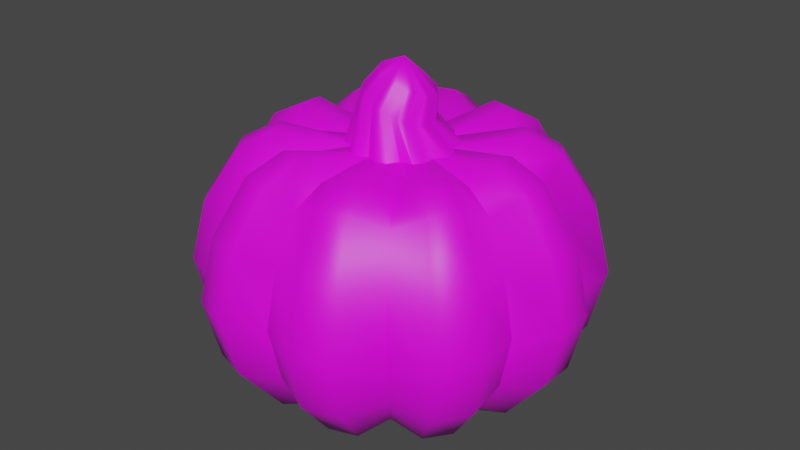 # Source: Pumpkin.blend  (saved by Blender 3.1.7; exported with 4.5.12 LTS)
import bpy
from mathutils import Matrix  # noqa: F401  (used for matrix-valued properties, if any)

bpy.ops.wm.read_factory_settings(use_empty=True)
scene = bpy.context.scene
scene.name = 'Scene'

# ---- collections
col_collection = bpy.data.collections.new('Collection'); scene.collection.children.link(col_collection)

# ---- images (referenced by path relative to the original .blend; pixels are not part of the script)
import os
ASSET_DIR = os.environ.get("B2B_ASSET_DIR", "")  # directory of the original .blend (textures are referenced by path, not embedded)
HERE = os.path.dirname(os.path.abspath(__file__))  # packed textures are extracted next to this script under _unpacked/

def load_image(name, relpath, width, height, colorspace="sRGB"):
    """Load a texture the original file referenced (path relative to the .blend, or extracted next to this script)."""
    p = next((c for c in (os.path.join(HERE, relpath), os.path.join(ASSET_DIR, relpath)) if relpath and os.path.exists(c)), "")
    if p:
        img = bpy.data.images.load(p, check_existing=True)
        img.name = name
    else:  # same state as the original file: an image datablock whose file is absent (Cycles renders it pink)
        img = bpy.data.images.new(name, width, height)
        img.source = "FILE"
        img.filepath = "//" + (relpath or name)
    img.colorspace_settings.name = colorspace
    return img
img_pumpkintex_png = load_image('PumpkinTex.png', 'PumpkinTex.png', 1024, 1024, 'sRGB')

# ---- materials (node trees are filled in below, after node groups)
mat_pumpkinmat = bpy.data.materials.new('PumpkinMat')
mat_pumpkinmat.use_transparent_shadow = False

# ---- material node trees
mat_pumpkinmat.use_nodes = True; mat_pumpkinmat.node_tree.nodes.clear()
_N = mat_pumpkinmat.node_tree.nodes; _L = mat_pumpkinmat.node_tree.links
n0 = _N.new('ShaderNodeBsdfPrincipled'); n0.name = 'Principled BSDF'; n0.location = (10, 300)
n0.distribution = 'GGX'
n0.subsurface_method = 'RANDOM_WALK_SKIN'
n0.inputs[3].default_value = 1.45
n0.inputs[27].default_value = (0.0, 0.0, 0.0, 1.0)
n0.inputs[28].default_value = 1.0
n1 = _N.new('ShaderNodeOutputMaterial'); n1.name = 'Material Output'; n1.location = (300, 300)
n2 = _N.new('ShaderNodeTexImage'); n2.name = 'Image Texture'; n2.location = (-280, 280)
n2.image = img_pumpkintex_png
_L.new(n0.outputs[0], n1.inputs[0])
_L.new(n2.outputs[0], n0.inputs[0])
n1.is_active_output = True

# ---- world
world_world = bpy.data.worlds.new('World'); scene.world = world_world
world_world.use_nodes = True; world_world.node_tree.nodes.clear()
_N = world_world.node_tree.nodes; _L = world_world.node_tree.links
n0 = _N.new('ShaderNodeOutputWorld'); n0.name = 'World Output'; n0.location = (300, 300)
n1 = _N.new('ShaderNodeBackground'); n1.name = 'Background'; n1.location = (10, 300)
n1.inputs[0].default_value = (0.05088, 0.05088, 0.05088, 1.0)
_L.new(n1.outputs[0], n0.inputs[0])
n0.is_active_output = True
world_world.color = (0.05088, 0.05088, 0.05088)
world_world.use_sun_shadow = False
world_world.sun_shadow_jitter_overblur = 0.0

# ---- meshes
me_sphere_003 = bpy.data.meshes.new('Sphere.003')
me_sphere_003.from_pydata([(0.01427, 0.5324, 0.6112), (-6.869e-09, 0.8272, 0.3038), (-6.869e-09, 0.8953, 0.02767), (-6.869e-09, 0.8272, -0.2485), (-6.869e-09, 0.3426, -0.5993), (0.1297, 0.5608, 0.6924), (0.1575, 0.7349, 0.5986), (0.1921, 0.9037, 0.3361), (0.2079, 0.9781, 0.02767), (0.1921, 0.9037, -0.2808), (0.147, 0.6917, -0.5423), (0.07956, 0.3743, -0.6772), (0.2445, 0.5235, 0.6924), (0.307, 0.6864, 0.5986), (0.3758, 0.844, 0.3361), (0.4067, 0.9135, 0.02767), (0.3758, 0.844, -0.2808), (0.2876, 0.646, -0.5423), (0.1557, 0.3496, -0.6772), (0.3304, 0.4297, 0.6111), (0.4199, 0.5728, 0.5288), (0.4862, 0.6692, 0.3038), (0.5263, 0.7243, 0.02767), (0.4862, 0.6692, -0.2485), (0.3721, 0.5122, -0.4826), (0.2014, 0.2772, -0.5993), (0.4387, 0.3825, 0.6923), (0.5599, 0.5026, 0.5985), (0.6866, 0.6182, 0.3361), (0.7431, 0.6691, 0.02767), (0.6866, 0.6182, -0.2808), (0.5255, 0.4731, -0.5423), (0.2844, 0.2561, -0.6772), (0.5096, 0.2848, 0.6922), (0.6523, 0.3755, 0.5984), (0.8001, 0.4619, 0.3361), (0.866, 0.5, 0.02767), (0.8001, 0.4619, -0.2808), (0.6124, 0.3536, -0.5423), (0.3314, 0.1913, -0.6772), (0.5258, 0.1607, 0.611), (0.6776, 0.2181, 0.5286), (0.7867, 0.2556, 0.3038), (0.8515, 0.2767, 0.02767), (0.7867, 0.2556, -0.2485), (0.6021, 0.1956, -0.4826), (0.3259, 0.1059, -0.5993), (0.5837, 0.05657, 0.6922), (0.7489, 0.07812, 0.5984), (0.9188, 0.09657, 0.3361), (0.9945, 0.1045, 0.02767), (0.9188, 0.09657, -0.2808), (0.7032, 0.07391, -0.5423), (0.3806, 0.04, -0.6772), (0.5837, -0.06411, 0.6922), (0.7489, -0.07906, 0.5983), (0.9188, -0.09657, 0.3361), (0.9945, -0.1045, 0.02767), (0.9188, -0.09657, -0.2808), (0.7032, -0.07391, -0.5423), (0.3806, -0.04, -0.6772), (0.5258, -0.1717, 0.611), (0.6776, -0.2204, 0.5286), (0.7867, -0.2556, 0.3038), (0.8515, -0.2767, 0.02767), (0.7867, -0.2556, -0.2485), (0.6021, -0.1956, -0.4826), (0.3259, -0.1059, -0.5993), (0.5096, -0.2924, 0.6922), (0.6523, -0.3764, 0.5984), (0.8001, -0.4619, 0.3361), (0.866, -0.5, 0.02767), (0.8001, -0.4619, -0.2808), (0.6124, -0.3536, -0.5423), (0.3314, -0.1913, -0.6772), (0.4386, -0.39, 0.6922), (0.5599, -0.5036, 0.5984), (0.6866, -0.6182, 0.3361), (0.7431, -0.6691, 0.02767), (0.6866, -0.6182, -0.2808), (0.5255, -0.4731, -0.5423), (0.2844, -0.2561, -0.6772), (0.3304, -0.4407, 0.611), (0.4199, -0.5751, 0.5287), (0.4862, -0.6692, 0.3038), (0.5263, -0.7243, 0.02767), (0.4862, -0.6692, -0.2485), (0.3721, -0.5122, -0.4826), (0.2014, -0.2772, -0.5993), (-6.869e-09, -8.676e-08, -0.6542), (0.2445, -0.5311, 0.6923), (0.307, -0.6873, 0.5984), (0.3758, -0.844, 0.3361), (0.4067, -0.9135, 0.02767), (0.3758, -0.844, -0.2808), (0.2876, -0.646, -0.5423), (0.1557, -0.3496, -0.6772), (0.1297, -0.5684, 0.6923), (0.1575, -0.7359, 0.5985), (0.1921, -0.9037, 0.3361), (0.2079, -0.9781, 0.02767), (0.1921, -0.9037, -0.2808), (0.147, -0.6917, -0.5423), (0.07956, -0.3743, -0.6772), (0.01425, -0.5435, 0.6111), (0.002954, -0.7106, 0.5288), (-8.394e-08, -0.8272, 0.3038), (9.43e-09, -0.8953, 0.02767), (-4.389e-08, -0.8272, -0.2485), (9.43e-09, -0.6331, -0.4826), (2.945e-08, -0.3426, -0.5993), (-0.1103, -0.5684, 0.6924), (-0.1551, -0.7359, 0.5986), (-0.1921, -0.9037, 0.3361), (-0.2079, -0.9781, 0.02767), (-0.1921, -0.9037, -0.2808), (-0.147, -0.6917, -0.5423), (-0.07956, -0.3743, -0.6772), (-0.2251, -0.5311, 0.6924), (-0.3046, -0.6874, 0.5987), (-0.3758, -0.844, 0.3361), (-0.4067, -0.9135, 0.02767), (-0.3758, -0.844, -0.2808), (-0.2876, -0.646, -0.5423), (-0.1557, -0.3496, -0.6772), (-0.3019, -0.4407, 0.6112), (-0.414, -0.5751, 0.5291), (-0.4862, -0.6692, 0.3038), (-0.5263, -0.7243, 0.02767), (-0.4862, -0.6692, -0.2485), (-0.3721, -0.5122, -0.4826), (-0.2014, -0.2772, -0.5993), (-0.4192, -0.39, 0.6925), (-0.5575, -0.5036, 0.5988), (-0.6866, -0.6182, 0.3361), (-0.7431, -0.6691, 0.02767), (-0.6866, -0.6182, -0.2808), (-0.5255, -0.4731, -0.5423), (-0.2844, -0.2561, -0.6772), (-0.4901, -0.2924, 0.6926), (-0.6499, -0.3764, 0.5988), (-0.8001, -0.4619, 0.3361), (-0.866, -0.5, 0.02767), (-0.8001, -0.4619, -0.2808), (-0.6124, -0.3536, -0.5423), (-0.3314, -0.1913, -0.6772), (-0.4973, -0.1718, 0.6113), (-0.6717, -0.2204, 0.5292), (-0.7867, -0.2556, 0.3038), (-0.8515, -0.2767, 0.02767), (-0.7867, -0.2556, -0.2485), (-0.6021, -0.1956, -0.4826), (-0.3259, -0.1059, -0.5993), (-0.5643, -0.06414, 0.6926), (-0.7465, -0.0791, 0.5989), (-0.9188, -0.09657, 0.3361), (-0.9945, -0.1045, 0.02767), (-0.9188, -0.09657, -0.2808), (-0.7032, -0.07391, -0.5423), (-0.3806, -0.04, -0.6772), (-0.5643, 0.05653, 0.6926), (-0.7465, 0.07808, 0.5989), (-0.9188, 0.09657, 0.3361), (-0.9945, 0.1045, 0.02767), (-0.9188, 0.09657, -0.2808), (-0.7032, 0.07391, -0.5423), (-0.3806, 0.04, -0.6772), (-0.4973, 0.1607, 0.6113), (-0.6717, 0.218, 0.5292), (-0.7867, 0.2556, 0.3038), (-0.8515, 0.2767, 0.02767), (-0.7867, 0.2556, -0.2485), (-0.6021, 0.1956, -0.4826), (-0.3259, 0.1059, -0.5993), (-0.4901, 0.2848, 0.6926), (-0.6499, 0.3754, 0.5989), (-0.8001, 0.4619, 0.3361), (-0.866, 0.5, 0.02767), (-0.8001, 0.4619, -0.2808), (-0.6124, 0.3536, -0.5423), (-0.3314, 0.1913, -0.6772), (-0.4192, 0.3824, 0.6926), (-0.5575, 0.5026, 0.5988), (-0.6866, 0.6182, 0.3361), (-0.7431, 0.6691, 0.02767), (-0.6866, 0.6182, -0.2808), (-0.5255, 0.4731, -0.5423), (-0.2844, 0.2561, -0.6772), (-0.3019, 0.4297, 0.6113), (-0.414, 0.5727, 0.5292), (-0.4862, 0.6692, 0.3038), (-0.5263, 0.7243, 0.02767), (-0.4862, 0.6692, -0.2485), (-0.3721, 0.5122, -0.4826), (-0.2014, 0.2772, -0.5993), (-0.225, 0.5235, 0.6925), (-0.3046, 0.6864, 0.5988), (-0.3758, 0.844, 0.3361), (-0.4067, 0.9135, 0.02767), (-0.3758, 0.844, -0.2808), (-0.2876, 0.646, -0.5423), (-0.1557, 0.3496, -0.6772), (-0.1103, 0.5608, 0.6925), (-0.1551, 0.7349, 0.5987), (-0.1921, 0.9037, 0.3361), (-0.2079, 0.9781, 0.02767), (-0.1921, 0.9037, -0.2808), (-0.147, 0.6917, -0.5423), (-0.07956, 0.3743, -0.6772), (0.002986, 0.7082, 0.529), (-1.723e-08, 0.6331, -0.4826), (0.08576, 0.2543, 0.6391), (0.02932, 0.2319, 0.6387), (0.1397, 0.2368, 0.6391), (0.1722, 0.1854, 0.6387), (0.2311, 0.1705, 0.6391), (0.2644, 0.1245, 0.6391), (0.2605, 0.06392, 0.6387), (0.2993, 0.01719, 0.6391), (0.2993, -0.03956, 0.6391), (0.2605, -0.0863, 0.6387), (0.2644, -0.1469, 0.6391), (0.2311, -0.1928, 0.6391), (0.1722, -0.2078, 0.6387), (0.1397, -0.2592, 0.6391), (0.08576, -0.2767, 0.6391), (0.1039, 0.1272, 0.9002), (0.02932, -0.2542, 0.6387), (-0.02712, -0.2767, 0.6391), (-0.08109, -0.2592, 0.6391), (-0.1135, -0.2078, 0.6387), (-0.1724, -0.1928, 0.6391), (-0.2058, -0.1469, 0.6391), (-0.2018, -0.0863, 0.6387), (-0.2406, -0.03956, 0.6391), (-0.2406, 0.01719, 0.6391), (-0.2018, 0.06392, 0.6387), (-0.2058, 0.1245, 0.6391), (-0.1724, 0.1705, 0.6391), (-0.1135, 0.1854, 0.6387), (-0.08109, 0.2368, 0.6391), (-0.02712, 0.2543, 0.6391), (0.08343, 0.1393, 0.7726), (0.04517, 0.1337, 0.7894), (0.1159, 0.1189, 0.7632), (0.131, 0.07979, 0.7644), (0.1669, 0.06038, 0.7537), (0.1833, 0.02479, 0.7541), (0.1744, -0.01443, 0.7653), (0.1943, -0.05138, 0.7649), (0.1884, -0.08861, 0.775), (0.1588, -0.113, 0.7919), (0.1552, -0.1533, 0.8021), (0.1292, -0.178, 0.8179), (0.0902, -0.1782, 0.8339), (0.06439, -0.2065, 0.8509), (0.02832, -0.2092, 0.8665), (-0.005272, -0.1853, 0.8753), (-0.04331, -0.1907, 0.8928), (-0.07575, -0.1703, 0.9022), (-0.09112, -0.1314, 0.9003), (-0.1268, -0.1118, 0.9117), (-0.1432, -0.07621, 0.9113), (-0.1345, -0.03716, 0.8993), (-0.1542, -4.872e-05, 0.9005), (-0.1483, 0.03719, 0.8904), (-0.1189, 0.0614, 0.8728), (-0.115, 0.1019, 0.8633), (-0.08912, 0.1266, 0.8475), (-0.05031, 0.1267, 0.8308), (-0.02428, 0.1551, 0.8145), (0.01179, 0.1578, 0.7989), (0.07439, 0.123, 0.9131), (0.1288, 0.1116, 0.893), (0.1405, 0.08145, 0.8939), (0.1682, 0.0665, 0.8856), (0.1808, 0.03909, 0.8859), (0.1739, 0.008898, 0.8946), (0.1893, -0.01956, 0.8943), (0.1847, -0.04823, 0.902), (0.1619, -0.067, 0.9151), (0.1591, -0.09807, 0.9229), (0.1391, -0.1171, 0.9351), (0.1091, -0.1173, 0.9474), (0.08919, -0.139, 0.9605), (0.06142, -0.1411, 0.9725), (0.05308, -0.03097, 1.056), (0.03555, -0.1227, 0.9793), (0.006253, -0.1268, 0.9927), (-0.01872, -0.1111, 1.0), (-0.03056, -0.08116, 0.9985), (-0.05805, -0.06609, 1.007), (-0.07068, -0.03868, 1.007), (-0.06399, -0.008607, 0.9978), (-0.07915, 0.01997, 0.9987), (-0.07461, 0.04864, 0.9909), (-0.05199, 0.06729, 0.9773), (-0.04899, 0.09848, 0.9701), (-0.02902, 0.1175, 0.9579), (0.0008667, 0.1175, 0.945), (0.02091, 0.1395, 0.9325), (0.04869, 0.1415, 0.9204)], [], [(3, 2, 8, 9), (1, 209, 6, 7), (54, 47, 218, 219), (89, 4, 11), (210, 3, 9, 10), (2, 1, 7, 8), (209, 0, 5, 6), (4, 210, 10, 11), (89, 11, 18), (10, 9, 16, 17), (8, 7, 14, 15), (6, 5, 12, 13), (11, 10, 17, 18), (9, 8, 15, 16), (7, 6, 13, 14), (125, 118, 229, 230), (13, 12, 19, 20), (18, 17, 24, 25), (16, 15, 22, 23), (14, 13, 20, 21), (118, 111, 228, 229), (89, 18, 25), (17, 16, 23, 24), (15, 14, 21, 22), (25, 24, 31, 32), (23, 22, 29, 30), (21, 20, 27, 28), (139, 132, 231, 232), (89, 25, 32), (24, 23, 30, 31), (22, 21, 28, 29), (20, 19, 26, 27), (19, 12, 213, 214), (89, 32, 39), (31, 30, 37, 38), (29, 28, 35, 36), (27, 26, 33, 34), (32, 31, 38, 39), (30, 29, 36, 37), (28, 27, 34, 35), (38, 37, 44, 45), (36, 35, 42, 43), (34, 33, 40, 41), (39, 38, 45, 46), (37, 36, 43, 44), (35, 34, 41, 42), (0, 202, 241, 212), (89, 39, 46), (46, 45, 52, 53), (44, 43, 50, 51), (42, 41, 48, 49), (153, 146, 233, 234), (89, 46, 53), (45, 44, 51, 52), (43, 42, 49, 50), (41, 40, 47, 48), (51, 50, 57, 58), (49, 48, 55, 56), (68, 61, 220, 221), (89, 53, 60), (52, 51, 58, 59), (50, 49, 56, 57), (48, 47, 54, 55), (53, 52, 59, 60), (89, 60, 67), (59, 58, 65, 66), (57, 56, 63, 64), (55, 54, 61, 62), (60, 59, 66, 67), (58, 57, 64, 65), (56, 55, 62, 63), (132, 125, 230, 231), (64, 63, 70, 71), (62, 61, 68, 69), (67, 66, 73, 74), (65, 64, 71, 72), (63, 62, 69, 70), (167, 160, 235, 236), (89, 67, 74), (66, 65, 72, 73), (74, 73, 80, 81), (72, 71, 78, 79), (70, 69, 76, 77), (82, 75, 222, 223), (89, 74, 81), (73, 72, 79, 80), (71, 70, 77, 78), (69, 68, 75, 76), (77, 76, 83, 84), (33, 26, 215, 216), (89, 81, 88), (80, 79, 86, 87), (78, 77, 84, 85), (76, 75, 82, 83), (81, 80, 87, 88), (79, 78, 85, 86), (89, 88, 96), (87, 86, 94, 95), (85, 84, 92, 93), (83, 82, 90, 91), (88, 87, 95, 96), (86, 85, 93, 94), (84, 83, 91, 92), (181, 174, 237, 238), (91, 90, 97, 98), (96, 95, 102, 103), (94, 93, 100, 101), (92, 91, 98, 99), (146, 139, 232, 233), (89, 96, 103), (95, 94, 101, 102), (93, 92, 99, 100), (103, 102, 109, 110), (101, 100, 107, 108), (99, 98, 105, 106), (97, 90, 224, 225), (89, 103, 110), (102, 101, 108, 109), (100, 99, 106, 107), (98, 97, 104, 105), (202, 195, 240, 241), (89, 110, 117), (109, 108, 115, 116), (107, 106, 113, 114), (105, 104, 111, 112), (110, 109, 116, 117), (108, 107, 114, 115), (106, 105, 112, 113), (116, 115, 122, 123), (114, 113, 120, 121), (112, 111, 118, 119), (117, 116, 123, 124), (115, 114, 121, 122), (113, 112, 119, 120), (195, 188, 239, 240), (89, 117, 124), (124, 123, 130, 131), (122, 121, 128, 129), (120, 119, 126, 127), (111, 104, 227, 228), (89, 124, 131), (123, 122, 129, 130), (121, 120, 127, 128), (119, 118, 125, 126), (129, 128, 135, 136), (127, 126, 133, 134), (160, 153, 234, 235), (89, 131, 138), (130, 129, 136, 137), (128, 127, 134, 135), (126, 125, 132, 133), (131, 130, 137, 138), (89, 138, 145), (137, 136, 143, 144), (135, 134, 141, 142), (133, 132, 139, 140), (138, 137, 144, 145), (136, 135, 142, 143), (134, 133, 140, 141), (174, 167, 236, 237), (142, 141, 148, 149), (140, 139, 146, 147), (145, 144, 151, 152), (143, 142, 149, 150), (141, 140, 147, 148), (12, 5, 211, 213), (89, 145, 152), (144, 143, 150, 151), (152, 151, 158, 159), (150, 149, 156, 157), (148, 147, 154, 155), (5, 0, 212, 211), (89, 152, 159), (151, 150, 157, 158), (149, 148, 155, 156), (147, 146, 153, 154), (155, 154, 161, 162), (188, 181, 238, 239), (89, 159, 166), (158, 157, 164, 165), (156, 155, 162, 163), (154, 153, 160, 161), (159, 158, 165, 166), (157, 156, 163, 164), (89, 166, 173), (165, 164, 171, 172), (163, 162, 169, 170), (161, 160, 167, 168), (166, 165, 172, 173), (164, 163, 170, 171), (162, 161, 168, 169), (26, 19, 214, 215), (168, 167, 174, 175), (173, 172, 179, 180), (171, 170, 177, 178), (169, 168, 175, 176), (47, 40, 217, 218), (89, 173, 180), (172, 171, 178, 179), (170, 169, 176, 177), (180, 179, 186, 187), (178, 177, 184, 185), (176, 175, 182, 183), (40, 33, 216, 217), (89, 180, 187), (179, 178, 185, 186), (177, 176, 183, 184), (175, 174, 181, 182), (61, 54, 219, 220), (89, 187, 194), (186, 185, 192, 193), (184, 183, 190, 191), (182, 181, 188, 189), (187, 186, 193, 194), (185, 184, 191, 192), (183, 182, 189, 190), (193, 192, 199, 200), (191, 190, 197, 198), (189, 188, 195, 196), (194, 193, 200, 201), (192, 191, 198, 199), (190, 189, 196, 197), (104, 97, 225, 227), (89, 194, 201), (201, 200, 207, 208), (199, 198, 205, 206), (197, 196, 203, 204), (90, 82, 223, 224), (89, 201, 208), (200, 199, 206, 207), (198, 197, 204, 205), (196, 195, 202, 203), (206, 205, 2, 3), (204, 203, 209, 1), (75, 68, 221, 222), (89, 208, 4), (207, 206, 3, 210), (205, 204, 1, 2), (203, 202, 0, 209), (208, 207, 210, 4), (232, 231, 261, 262), (218, 217, 248, 249), (231, 230, 260, 261), (212, 241, 271, 243), (217, 216, 247, 248), (230, 229, 259, 260), (216, 215, 246, 247), (229, 228, 258, 259), (215, 214, 245, 246), (228, 227, 257, 258), (241, 240, 270, 271), (214, 213, 244, 245), (227, 225, 256, 257), (240, 239, 269, 270), (213, 211, 242, 244), (239, 238, 268, 269), (211, 212, 243, 242), (225, 224, 255, 256), (238, 237, 267, 268), (224, 223, 254, 255), (237, 236, 266, 267), (223, 222, 253, 254), (236, 235, 265, 266), (222, 221, 252, 253), (235, 234, 264, 265), (221, 220, 251, 252), (234, 233, 263, 264), (220, 219, 250, 251), (233, 232, 262, 263), (219, 218, 249, 250), (269, 268, 298, 299), (242, 243, 272, 226), (256, 255, 284, 285), (268, 267, 297, 298), (255, 254, 283, 284), (267, 266, 296, 297), (254, 253, 282, 283), (266, 265, 295, 296), (253, 252, 281, 282), (265, 264, 294, 295), (252, 251, 280, 281), (264, 263, 293, 294), (251, 250, 279, 280), (263, 262, 292, 293), (250, 249, 278, 279), (262, 261, 291, 292), (249, 248, 277, 278), (261, 260, 290, 291), (243, 271, 301, 272), (248, 247, 276, 277), (260, 259, 289, 290), (247, 246, 275, 276), (259, 258, 288, 289), (246, 245, 274, 275), (258, 257, 287, 288), (271, 270, 300, 301), (245, 244, 273, 274), (257, 256, 285, 287), (270, 269, 299, 300), (244, 242, 226, 273), (272, 286, 226), (226, 286, 273), (273, 286, 274), (274, 286, 275), (275, 286, 276), (276, 286, 277), (277, 286, 278), (278, 286, 279), (279, 286, 280), (280, 286, 281), (281, 286, 282), (282, 286, 283), (283, 286, 284), (284, 286, 285), (285, 286, 287), (287, 286, 288), (288, 286, 289), (289, 286, 290), (290, 286, 291), (291, 286, 292), (292, 286, 293), (293, 286, 294), (294, 286, 295), (295, 286, 296), (296, 286, 297), (297, 286, 298), (298, 286, 299), (299, 286, 300), (300, 286, 301), (301, 286, 272)])
me_sphere_003.polygons.foreach_set('use_smooth', [True] * 330)
_uv = me_sphere_003.uv_layers.new(name='UVMap')
_uv.uv.foreach_set('vector', [4.012, 0.1546, 4.012, 0.2237, 3.68, 0.2237, 3.68, 0.1466, 4.012, 0.2927, 4.013, 0.349, 3.681, 0.3658, 3.68, 0.3008, 1.356, 0.3783, 1.689, 0.3783, 1.693, 0.3532, 1.358, 0.3532, 6.072, 0.05322, 4.017, 0.06695, 3.685, 0.04747, 4.013, 0.09611, 4.012, 0.1546, 3.68, 0.1466, 3.681, 0.0812, 4.012, 0.2237, 4.012, 0.2927, 3.68, 0.3008, 3.68, 0.2237, 4.013, 0.349, 4.016, 0.3592, 3.684, 0.3783, 3.681, 0.3658, 4.017, 0.06695, 4.013, 0.09611, 3.681, 0.0812, 3.685, 0.04747, 6.072, 0.05322, 3.685, 0.04747, 3.353, 0.04747, 3.681, 0.0812, 3.68, 0.1466, 3.349, 0.1466, 3.35, 0.0812, 3.68, 0.2237, 3.68, 0.3008, 3.349, 0.3008, 3.348, 0.2237, 3.681, 0.3658, 3.684, 0.3783, 3.352, 0.3783, 3.35, 0.3658, 3.685, 0.04747, 3.681, 0.0812, 3.35, 0.0812, 3.353, 0.04747, 3.68, 0.1466, 3.68, 0.2237, 3.348, 0.2237, 3.349, 0.1466, 3.68, 0.3008, 3.681, 0.3658, 3.35, 0.3658, 3.349, 0.3008, -1.969, 0.3592, -1.637, 0.3783, -1.646, 0.3532, -1.978, 0.3532, 3.35, 0.3658, 3.352, 0.3783, 3.021, 0.3592, 3.018, 0.349, 3.353, 0.04747, 3.35, 0.0812, 3.018, 0.09611, 3.022, 0.06695, 3.349, 0.1466, 3.348, 0.2237, 3.017, 0.2237, 3.017, 0.1546, 3.349, 0.3008, 3.35, 0.3658, 3.018, 0.349, 3.017, 0.2927, -1.637, 0.3783, -1.305, 0.3783, -1.314, 0.3532, -1.646, 0.3532, 6.072, 0.05322, 3.353, 0.04747, 3.022, 0.06695, 3.35, 0.0812, 3.349, 0.1466, 3.017, 0.1546, 3.018, 0.09611, 3.348, 0.2237, 3.349, 0.3008, 3.017, 0.2927, 3.017, 0.2237, 3.022, 0.06695, 3.018, 0.09611, 2.686, 0.0812, 2.689, 0.04747, 3.017, 0.1546, 3.017, 0.2237, 2.685, 0.2237, 2.685, 0.1466, 3.017, 0.2927, 3.018, 0.349, 2.686, 0.3658, 2.685, 0.3008, -2.63, 0.3783, -2.299, 0.3783, -2.307, 0.3532, -2.636, 0.3532, 6.072, 0.05322, 3.022, 0.06695, 2.689, 0.04747, 3.018, 0.09611, 3.017, 0.1546, 2.685, 0.1466, 2.686, 0.0812, 3.017, 0.2237, 3.017, 0.2927, 2.685, 0.3008, 2.685, 0.2237, 3.018, 0.349, 3.021, 0.3592, 2.688, 0.3783, 2.686, 0.3658, 3.021, 0.3592, 3.352, 0.3783, 3.361, 0.3532, 3.03, 0.3532, 6.072, 0.05322, 2.689, 0.04747, 2.356, 0.04747, 2.686, 0.0812, 2.685, 0.1466, 2.353, 0.1466, 2.353, 0.0812, 2.685, 0.2237, 2.685, 0.3008, 2.353, 0.3008, 2.353, 0.2237, 2.686, 0.3658, 2.688, 0.3783, 2.355, 0.3783, 2.353, 0.3658, 2.689, 0.04747, 2.686, 0.0812, 2.353, 0.0812, 2.356, 0.04747, 2.685, 0.1466, 2.685, 0.2237, 2.353, 0.2237, 2.353, 0.1466, 2.685, 0.3008, 2.686, 0.3658, 2.353, 0.3658, 2.353, 0.3008, 2.353, 0.0812, 2.353, 0.1466, 2.021, 0.1546, 2.021, 0.09611, 2.353, 0.2237, 2.353, 0.3008, 2.021, 0.2927, 2.021, 0.2237, 2.353, 0.3658, 2.355, 0.3783, 2.023, 0.3592, 2.021, 0.349, 2.356, 0.04747, 2.353, 0.0812, 2.021, 0.09611, 2.023, 0.06695, 2.353, 0.1466, 2.353, 0.2237, 2.021, 0.2237, 2.021, 0.1546, 2.353, 0.3008, 2.353, 0.3658, 2.021, 0.349, 2.021, 0.2927, -5.935, 0.3592, -5.605, 0.3783, -5.597, 0.3532, -5.926, 0.3532, 6.072, 0.05322, 2.356, 0.04747, 2.023, 0.06695, 2.023, 0.06695, 2.021, 0.09611, 1.689, 0.0812, 1.69, 0.04747, 2.021, 0.1546, 2.021, 0.2237, 1.688, 0.2237, 1.688, 0.1466, 2.021, 0.2927, 2.021, 0.349, 1.689, 0.3658, 1.688, 0.3008, -3.291, 0.3783, -2.961, 0.3592, -2.967, 0.3532, -3.294, 0.3532, 6.072, 0.05322, 2.023, 0.06695, 1.69, 0.04747, 2.021, 0.09611, 2.021, 0.1546, 1.688, 0.1466, 1.689, 0.0812, 2.021, 0.2237, 2.021, 0.2927, 1.688, 0.3008, 1.688, 0.2237, 2.021, 0.349, 2.023, 0.3592, 1.689, 0.3783, 1.689, 0.3658, 1.688, 0.1466, 1.688, 0.2237, 1.356, 0.2237, 1.356, 0.1466, 1.688, 0.3008, 1.689, 0.3658, 1.356, 0.3658, 1.356, 0.3008, 0.6902, 0.3783, 1.023, 0.3592, 1.023, 0.3532, 0.6878, 0.3532, 6.072, 0.05322, 1.69, 0.04747, 1.357, 0.04747, 1.689, 0.0812, 1.688, 0.1466, 1.356, 0.1466, 1.356, 0.0812, 1.688, 0.2237, 1.688, 0.3008, 1.356, 0.3008, 1.356, 0.2237, 1.689, 0.3658, 1.689, 0.3783, 1.356, 0.3783, 1.356, 0.3658, 1.69, 0.04747, 1.689, 0.0812, 1.356, 0.0812, 1.357, 0.04747, 6.072, 0.05322, 1.357, 0.04747, 1.023, 0.06695, 1.356, 0.0812, 1.356, 0.1466, 1.023, 0.1546, 1.023, 0.09611, 1.356, 0.2237, 1.356, 0.3008, 1.023, 0.2927, 1.023, 0.2237, 1.356, 0.3658, 1.356, 0.3783, 1.023, 0.3592, 1.023, 0.349, 1.357, 0.04747, 1.356, 0.0812, 1.023, 0.09611, 1.023, 0.06695, 1.356, 0.1466, 1.356, 0.2237, 1.023, 0.2237, 1.023, 0.1546, 1.356, 0.3008, 1.356, 0.3658, 1.023, 0.349, 1.023, 0.2927, -2.299, 0.3783, -1.969, 0.3592, -1.978, 0.3532, -2.307, 0.3532, 1.023, 0.2237, 1.023, 0.2927, 0.691, 0.3008, 0.6911, 0.2237, 1.023, 0.349, 1.023, 0.3592, 0.6902, 0.3783, 0.6908, 0.3658, 1.023, 0.06695, 1.023, 0.09611, 0.6908, 0.0812, 0.6899, 0.04747, 1.023, 0.1546, 1.023, 0.2237, 0.6911, 0.2237, 0.691, 0.1466, 1.023, 0.2927, 1.023, 0.349, 0.6908, 0.3658, 0.691, 0.3008, -3.952, 0.3592, -3.622, 0.3783, -3.623, 0.3532, -3.951, 0.3532, -3.88, 0.05322, 1.023, 0.06695, 0.6899, 0.04747, 1.023, 0.09611, 1.023, 0.1546, 0.691, 0.1466, 0.6908, 0.0812, 0.6899, 0.04747, 0.6908, 0.0812, 0.3583, 0.0812, 0.3567, 0.04747, 0.691, 0.1466, 0.6911, 0.2237, 0.3588, 0.2237, 0.3587, 0.1466, 0.691, 0.3008, 0.6908, 0.3658, 0.3583, 0.3658, 0.3587, 0.3008, 0.02382, 0.3592, 0.3572, 0.3783, 0.353, 0.3532, 0.01734, 0.3532, -3.88, 0.05322, 0.6899, 0.04747, 0.3567, 0.04747, 0.6908, 0.0812, 0.691, 0.1466, 0.3587, 0.1466, 0.3583, 0.0812, 0.6911, 0.2237, 0.691, 0.3008, 0.3587, 0.3008, 0.3588, 0.2237, 0.6908, 0.3658, 0.6902, 0.3783, 0.3572, 0.3783, 0.3583, 0.3658, 0.3587, 0.3008, 0.3583, 0.3658, 0.02551, 0.349, 0.02619, 0.2927, 2.355, 0.3783, 2.688, 0.3783, 2.695, 0.3532, 2.362, 0.3532, -3.88, 0.05322, 0.3567, 0.04747, 0.02304, 0.06695, 0.3583, 0.0812, 0.3587, 0.1466, 0.02619, 0.1546, 0.0255, 0.09611, 0.3588, 0.2237, 0.3587, 0.3008, 0.02619, 0.2927, 0.02636, 0.2237, 0.3583, 0.3658, 0.3572, 0.3783, 0.02382, 0.3592, 0.02551, 0.349, 0.3567, 0.04747, 0.3583, 0.0812, 0.0255, 0.09611, 0.02304, 0.06695, 0.3587, 0.1466, 0.3588, 0.2237, 0.02636, 0.2237, 0.02619, 0.1546, -3.88, 0.05322, 0.02304, 0.06695, -0.3093, 0.04747, 0.0255, 0.09611, 0.02619, 0.1546, -0.3058, 0.1466, -0.3065, 0.0812, 0.02636, 0.2237, 0.02619, 0.2927, -0.3058, 0.3008, -0.3056, 0.2237, 0.02551, 0.349, 0.02382, 0.3592, -0.3084, 0.3783, -0.3065, 0.3658, 0.02304, 0.06695, 0.0255, 0.09611, -0.3065, 0.0812, -0.3093, 0.04747, 0.02619, 0.1546, 0.02636, 0.2237, -0.3056, 0.2237, -0.3058, 0.1466, 0.02619, 0.2927, 0.02551, 0.349, -0.3065, 0.3658, -0.3058, 0.3008, -4.613, 0.3783, -4.282, 0.3783, -4.28, 0.3532, -4.609, 0.3532, -0.3065, 0.3658, -0.3084, 0.3783, -0.6409, 0.3783, -0.6387, 0.3658, -0.3093, 0.04747, -0.3065, 0.0812, -0.6387, 0.0812, -0.6419, 0.04747, -0.3058, 0.1466, -0.3056, 0.2237, -0.6376, 0.2237, -0.6379, 0.1466, -0.3058, 0.3008, -0.3065, 0.3658, -0.6387, 0.3658, -0.6379, 0.3008, -2.961, 0.3592, -2.63, 0.3783, -2.636, 0.3532, -2.967, 0.3532, -3.88, 0.05322, -0.3093, 0.04747, -0.6419, 0.04747, -0.3065, 0.0812, -0.3058, 0.1466, -0.6379, 0.1466, -0.6387, 0.0812, -0.3056, 0.2237, -0.3058, 0.3008, -0.6379, 0.3008, -0.6376, 0.2237, -0.6419, 0.04747, -0.6387, 0.0812, -0.9712, 0.09611, -0.975, 0.06695, -0.6379, 0.1466, -0.6376, 0.2237, -0.9699, 0.2237, -0.9702, 0.1546, -0.6379, 0.3008, -0.6387, 0.3658, -0.9712, 0.349, -0.9702, 0.2927, -0.6409, 0.3783, -0.3084, 0.3783, -0.3156, 0.3532, -0.6491, 0.3532, -3.88, 0.05322, -0.6419, 0.04747, -0.975, 0.06695, -0.6387, 0.0812, -0.6379, 0.1466, -0.9702, 0.1546, -0.9712, 0.09611, -0.6376, 0.2237, -0.6379, 0.3008, -0.9702, 0.2927, -0.9699, 0.2237, -0.6387, 0.3658, -0.6409, 0.3783, -0.9738, 0.3592, -0.9712, 0.349, -5.605, 0.3783, -5.274, 0.3783, -5.267, 0.3532, -5.597, 0.3532, -3.88, 0.05322, -0.975, 0.06695, -1.306, 0.04747, -0.9712, 0.09611, -0.9702, 0.1546, -1.302, 0.1466, -1.303, 0.0812, -0.9699, 0.2237, -0.9702, 0.2927, -1.302, 0.3008, -1.301, 0.2237, -0.9712, 0.349, -0.9738, 0.3592, -1.305, 0.3783, -1.303, 0.3658, -0.975, 0.06695, -0.9712, 0.09611, -1.303, 0.0812, -1.306, 0.04747, -0.9702, 0.1546, -0.9699, 0.2237, -1.301, 0.2237, -1.302, 0.1466, -0.9702, 0.2927, -0.9712, 0.349, -1.303, 0.3658, -1.302, 0.3008, -1.303, 0.0812, -1.302, 0.1466, -1.633, 0.1466, -1.634, 0.0812, -1.301, 0.2237, -1.302, 0.3008, -1.633, 0.3008, -1.633, 0.2237, -1.303, 0.3658, -1.305, 0.3783, -1.637, 0.3783, -1.634, 0.3658, -1.306, 0.04747, -1.303, 0.0812, -1.634, 0.0812, -1.638, 0.04747, -1.302, 0.1466, -1.301, 0.2237, -1.633, 0.2237, -1.633, 0.1466, -1.302, 0.3008, -1.303, 0.3658, -1.634, 0.3658, -1.633, 0.3008, -5.274, 0.3783, -4.943, 0.3592, -4.936, 0.3532, -5.267, 0.3532, -3.88, 0.05322, -1.306, 0.04747, -1.638, 0.04747, -1.638, 0.04747, -1.634, 0.0812, -1.966, 0.09611, -1.97, 0.06695, -1.633, 0.1466, -1.633, 0.2237, -1.965, 0.2237, -1.965, 0.1546, -1.633, 0.3008, -1.634, 0.3658, -1.966, 0.349, -1.965, 0.2927, -1.305, 0.3783, -0.9738, 0.3592, -0.9837, 0.3532, -1.314, 0.3532, -3.88, 0.05322, -1.638, 0.04747, -1.97, 0.06695, -1.634, 0.0812, -1.633, 0.1466, -1.965, 0.1546, -1.966, 0.09611, -1.633, 0.2237, -1.633, 0.3008, -1.965, 0.2927, -1.965, 0.2237, -1.634, 0.3658, -1.637, 0.3783, -1.969, 0.3592, -1.966, 0.349, -1.965, 0.1546, -1.965, 0.2237, -2.296, 0.2237, -2.296, 0.1466, -1.965, 0.2927, -1.966, 0.349, -2.297, 0.3658, -2.296, 0.3008, -3.622, 0.3783, -3.291, 0.3783, -3.294, 0.3532, -3.623, 0.3532, -3.88, 0.05322, -1.97, 0.06695, -2.3, 0.04747, -1.966, 0.09611, -1.965, 0.1546, -2.296, 0.1466, -2.297, 0.0812, -1.965, 0.2237, -1.965, 0.2927, -2.296, 0.3008, -2.296, 0.2237, -1.966, 0.349, -1.969, 0.3592, -2.299, 0.3783, -2.297, 0.3658, -1.97, 0.06695, -1.966, 0.09611, -2.297, 0.0812, -2.3, 0.04747, -3.88, 0.05322, -2.3, 0.04747, -2.631, 0.04747, -2.297, 0.0812, -2.296, 0.1466, -2.628, 0.1466, -2.628, 0.0812, -2.296, 0.2237, -2.296, 0.3008, -2.628, 0.3008, -2.627, 0.2237, -2.297, 0.3658, -2.299, 0.3783, -2.63, 0.3783, -2.628, 0.3658, -2.3, 0.04747, -2.297, 0.0812, -2.628, 0.0812, -2.631, 0.04747, -2.296, 0.1466, -2.296, 0.2237, -2.627, 0.2237, -2.628, 0.1466, -2.296, 0.3008, -2.297, 0.3658, -2.628, 0.3658, -2.628, 0.3008, -4.282, 0.3783, -3.952, 0.3592, -3.951, 0.3532, -4.28, 0.3532, -2.627, 0.2237, -2.628, 0.3008, -2.959, 0.2927, -2.959, 0.2237, -2.628, 0.3658, -2.63, 0.3783, -2.961, 0.3592, -2.96, 0.349, -2.631, 0.04747, -2.628, 0.0812, -2.96, 0.09611, -2.962, 0.06695, -2.628, 0.1466, -2.627, 0.2237, -2.959, 0.2237, -2.959, 0.1546, -2.628, 0.3008, -2.628, 0.3658, -2.96, 0.349, -2.959, 0.2927, 3.352, 0.3783, 3.684, 0.3783, 3.693, 0.3532, 3.361, 0.3532, -3.88, 0.05322, -2.631, 0.04747, -2.962, 0.06695, -2.628, 0.0812, -2.628, 0.1466, -2.959, 0.1546, -2.96, 0.09611, -2.962, 0.06695, -2.96, 0.09611, -3.29, 0.0812, -3.292, 0.04747, -2.959, 0.1546, -2.959, 0.2237, -3.29, 0.2237, -3.29, 0.1466, -2.959, 0.2927, -2.96, 0.349, -3.29, 0.3658, -3.29, 0.3008, 3.684, 0.3783, 4.016, 0.3592, 4.026, 0.3532, 3.693, 0.3532, -3.88, 0.05322, -2.962, 0.06695, -3.292, 0.04747, -2.96, 0.09611, -2.959, 0.1546, -3.29, 0.1466, -3.29, 0.0812, -2.959, 0.2237, -2.959, 0.2927, -3.29, 0.3008, -3.29, 0.2237, -2.96, 0.349, -2.961, 0.3592, -3.291, 0.3783, -3.29, 0.3658, -3.29, 0.3008, -3.29, 0.3658, -3.621, 0.3658, -3.621, 0.3008, 0.3127, 0.2425, 0.6143, 0.3368, 0.497, 0.2133, 0.3238, 0.213, -3.88, 0.05322, -3.292, 0.04747, -3.622, 0.04747, -3.29, 0.0812, -3.29, 0.1466, -3.621, 0.1466, -3.621, 0.0812, -3.29, 0.2237, -3.29, 0.3008, -3.621, 0.3008, -3.621, 0.2237, -3.29, 0.3658, -3.291, 0.3783, -3.622, 0.3783, -3.621, 0.3658, -3.292, 0.04747, -3.29, 0.0812, -3.621, 0.0812, -3.622, 0.04747, -3.29, 0.1466, -3.29, 0.2237, -3.621, 0.2237, -3.621, 0.1466, -3.88, 0.05322, -3.622, 0.04747, -3.952, 0.06695, -3.621, 0.0812, -3.621, 0.1466, -3.952, 0.1546, -3.952, 0.09611, -3.621, 0.2237, -3.621, 0.3008, -3.952, 0.2927, -3.952, 0.2237, -3.621, 0.3658, -3.622, 0.3783, -3.952, 0.3592, -3.952, 0.349, -3.622, 0.04747, -3.621, 0.0812, -3.952, 0.09611, -3.952, 0.06695, -3.621, 0.1466, -3.621, 0.2237, -3.952, 0.2237, -3.952, 0.1546, -3.621, 0.3008, -3.621, 0.3658, -3.952, 0.349, -3.952, 0.2927, 2.688, 0.3783, 3.021, 0.3592, 3.03, 0.3532, 2.695, 0.3532, -3.952, 0.349, -3.952, 0.3592, -4.282, 0.3783, -4.283, 0.3658, -3.952, 0.06695, -3.952, 0.09611, -4.283, 0.0812, -4.282, 0.04747, -3.952, 0.1546, -3.952, 0.2237, -4.283, 0.2237, -4.283, 0.1466, -3.952, 0.2927, -3.952, 0.349, -4.283, 0.3658, -4.283, 0.3008, 1.689, 0.3783, 2.023, 0.3592, 2.028, 0.3532, 1.693, 0.3532, -3.88, 0.05322, -3.952, 0.06695, -4.282, 0.04747, -3.952, 0.09611, -3.952, 0.1546, -4.283, 0.1466, -4.283, 0.0812, -3.952, 0.2237, -3.952, 0.2927, -4.283, 0.3008, -4.283, 0.2237, -4.282, 0.04747, -4.283, 0.0812, -4.614, 0.0812, -4.612, 0.04747, -4.283, 0.1466, -4.283, 0.2237, -4.614, 0.2237, -4.614, 0.1466, -4.283, 0.3008, -4.283, 0.3658, -4.614, 0.3658, -4.614, 0.3008, 2.023, 0.3592, 2.355, 0.3783, 2.362, 0.3532, 2.028, 0.3532, -3.88, 0.05322, -4.282, 0.04747, -4.612, 0.04747, -4.283, 0.0812, -4.283, 0.1466, -4.614, 0.1466, -4.614, 0.0812, -4.283, 0.2237, -4.283, 0.3008, -4.614, 0.3008, -4.614, 0.2237, -4.283, 0.3658, -4.282, 0.3783, -4.613, 0.3783, -4.614, 0.3658, 1.023, 0.3592, 1.356, 0.3783, 1.358, 0.3532, 1.023, 0.3532, -3.88, 0.05322, -4.612, 0.04747, -4.942, 0.06695, -4.614, 0.0812, -4.614, 0.1466, -4.945, 0.1546, -4.944, 0.09611, -4.614, 0.2237, -4.614, 0.3008, -4.945, 0.2927, -4.945, 0.2237, -4.614, 0.3658, -4.613, 0.3783, -4.943, 0.3592, -4.944, 0.349, -4.612, 0.04747, -4.614, 0.0812, -4.944, 0.09611, -4.942, 0.06695, -4.614, 0.1466, -4.614, 0.2237, -4.945, 0.2237, -4.945, 0.1546, -4.614, 0.3008, -4.614, 0.3658, -4.944, 0.349, -4.945, 0.2927, -4.944, 0.09611, -4.945, 0.1546, -5.277, 0.1466, -5.276, 0.0812, -4.945, 0.2237, -4.945, 0.2927, -5.277, 0.3008, -5.277, 0.2237, -4.944, 0.349, -4.943, 0.3592, -5.274, 0.3783, -5.276, 0.3658, -4.942, 0.06695, -4.944, 0.09611, -5.276, 0.0812, -5.273, 0.04747, -4.945, 0.1546, -4.945, 0.2237, -5.277, 0.2237, -5.277, 0.1466, -4.945, 0.2927, -4.944, 0.349, -5.276, 0.3658, -5.277, 0.3008, -0.9738, 0.3592, -0.6409, 0.3783, -0.6491, 0.3532, -0.9837, 0.3532, -3.88, 0.05322, -4.942, 0.06695, -5.273, 0.04747, -5.273, 0.04747, -5.276, 0.0812, -5.607, 0.0812, -5.604, 0.04747, -5.277, 0.1466, -5.277, 0.2237, -5.608, 0.2237, -5.608, 0.1466, -5.277, 0.3008, -5.276, 0.3658, -5.607, 0.3658, -5.608, 0.3008, -0.3084, 0.3783, 0.02382, 0.3592, 0.01734, 0.3532, -0.3156, 0.3532, -3.88, 0.05322, -5.273, 0.04747, -5.604, 0.04747, -5.276, 0.0812, -5.277, 0.1466, -5.608, 0.1466, -5.607, 0.0812, -5.277, 0.2237, -5.277, 0.3008, -5.608, 0.3008, -5.608, 0.2237, -5.276, 0.3658, -5.274, 0.3783, -5.605, 0.3783, -5.607, 0.3658, -5.608, 0.1466, -5.608, 0.2237, -5.939, 0.2237, -5.939, 0.1546, -5.608, 0.3008, -5.607, 0.3658, -5.938, 0.349, -5.939, 0.2927, 0.3572, 0.3783, 0.6902, 0.3783, 0.6878, 0.3532, 0.353, 0.3532, -3.88, 0.05322, -5.604, 0.04747, -5.934, 0.06695, -5.607, 0.0812, -5.608, 0.1466, -5.939, 0.1546, -5.938, 0.09611, -5.608, 0.2237, -5.608, 0.3008, -5.939, 0.2927, -5.939, 0.2237, -5.607, 0.3658, -5.605, 0.3783, -5.935, 0.3592, -5.938, 0.349, -5.604, 0.04747, -5.607, 0.0812, -5.938, 0.09611, -5.934, 0.06695, -1.198, 0.5359, -1.024, 0.5359, -1.035, 0.7666, -1.209, 0.7663, 1.115, 0.5359, 1.297, 0.5356, 1.127, 0.6428, 0.9381, 0.6424, -1.024, 0.5359, -0.8513, 0.5356, -0.8619, 0.7569, -1.035, 0.7666, 2.379, 0.5356, 2.554, 0.5359, 2.602, 0.6711, 2.427, 0.6631, 1.297, 0.5356, 1.478, 0.5359, 1.35, 0.6332, 1.127, 0.6428, -0.8513, 0.5356, -0.6749, 0.5359, -0.6923, 0.7585, -0.8619, 0.7569, 1.478, 0.5359, 1.659, 0.5359, 1.571, 0.6329, 1.35, 0.6332, -0.6749, 0.5359, -0.4994, 0.5359, -0.5267, 0.7506, -0.6923, 0.7585, 1.659, 0.5359, 1.841, 0.5356, 1.793, 0.6419, 1.571, 0.6329, -0.4994, 0.5359, -0.3253, 0.5356, -0.3718, 0.7358, -0.5267, 0.7506, -2.768, 0.5359, -2.591, 0.5359, -2.545, 0.6844, -2.72, 0.6711, 1.841, 0.5356, 2.019, 0.5359, 2.012, 0.6409, 1.793, 0.6419, -0.3253, 0.5356, -0.146, 0.5359, -0.2085, 0.7284, -0.3718, 0.7358, -2.591, 0.5359, -2.413, 0.5356, -2.365, 0.6981, -2.545, 0.6844, 2.019, 0.5359, 2.198, 0.5359, 2.221, 0.6489, 2.012, 0.6409, -2.413, 0.5356, -2.24, 0.5359, -2.213, 0.7122, -2.365, 0.6981, 2.198, 0.5359, 2.379, 0.5356, 2.427, 0.6631, 2.221, 0.6489, -0.146, 0.5359, 0.03202, 0.5359, -0.05412, 0.7151, -0.2085, 0.7284, -2.24, 0.5359, -2.066, 0.5359, -2.051, 0.7257, -2.213, 0.7122, 0.03202, 0.5359, 0.2088, 0.5356, 0.08874, 0.7008, -0.05412, 0.7151, -2.066, 0.5359, -1.891, 0.5356, -1.876, 0.7337, -2.051, 0.7257, 0.2088, 0.5356, 0.3905, 0.5359, 0.2537, 0.6872, 0.08874, 0.7008, -1.891, 0.5356, -1.718, 0.5359, -1.722, 0.7486, -1.876, 0.7337, 0.3905, 0.5359, 0.5708, 0.5359, 0.4121, 0.6738, 0.2537, 0.6872, -1.718, 0.5359, -1.545, 0.5359, -1.554, 0.7571, -1.722, 0.7486, 0.5708, 0.5359, 0.7506, 0.5356, 0.5644, 0.6652, 0.4121, 0.6738, -1.545, 0.5359, -1.372, 0.5356, -1.375, 0.7561, -1.554, 0.7571, 0.7506, 0.5356, 0.933, 0.5359, 0.7516, 0.6509, 0.5644, 0.6652, -1.372, 0.5356, -1.198, 0.5359, -1.209, 0.7663, -1.375, 0.7561, 0.933, 0.5359, 1.115, 0.5359, 0.9381, 0.6424, 0.7516, 0.6509, -2.365, 0.6981, -2.213, 0.7122, -2.322, 0.8425, -2.486, 0.8316, 2.221, 0.6489, 2.427, 0.6631, 2.133, 0.8046, 1.99, 0.7937, -0.2085, 0.7284, -0.05412, 0.7151, 0.1491, 0.8447, -0.0115, 0.8549, -2.213, 0.7122, -2.051, 0.7257, -2.167, 0.8528, -2.322, 0.8425, -0.05412, 0.7151, 0.08874, 0.7008, 0.3161, 0.8337, 0.1491, 0.8447, -2.051, 0.7257, -1.876, 0.7337, -2.018, 0.859, -2.167, 0.8528, 0.08874, 0.7008, 0.2537, 0.6872, 0.4515, 0.8232, 0.3161, 0.8337, -1.876, 0.7337, -1.722, 0.7486, -1.829, 0.8705, -2.018, 0.859, 0.2537, 0.6872, 0.4121, 0.6738, 0.5987, 0.8129, 0.4515, 0.8232, -1.722, 0.7486, -1.554, 0.7571, -1.641, 0.877, -1.829, 0.8705, 0.4121, 0.6738, 0.5644, 0.6652, 0.7564, 0.8063, 0.5987, 0.8129, -1.554, 0.7571, -1.375, 0.7561, -1.447, 0.8763, -1.641, 0.877, 0.5644, 0.6652, 0.7516, 0.6509, 0.8955, 0.7953, 0.7564, 0.8063, -1.375, 0.7561, -1.209, 0.7663, -1.223, 0.8841, -1.447, 0.8763, 0.7516, 0.6509, 0.9381, 0.6424, 1.048, 0.7887, 0.8955, 0.7953, -1.209, 0.7663, -1.035, 0.7666, -1.001, 0.8843, -1.223, 0.8841, 0.9381, 0.6424, 1.127, 0.6428, 1.207, 0.789, 1.048, 0.7887, -1.035, 0.7666, -0.8619, 0.7569, -0.773, 0.8769, -1.001, 0.8843, 2.427, 0.6631, 2.602, 0.6711, 2.292, 0.8108, 2.133, 0.8046, 1.127, 0.6428, 1.35, 0.6332, 1.36, 0.7816, 1.207, 0.789, -0.8619, 0.7569, -0.6923, 0.7585, -0.5661, 0.8782, -0.773, 0.8769, 1.35, 0.6332, 1.571, 0.6329, 1.519, 0.7814, 1.36, 0.7816, -0.6923, 0.7585, -0.5267, 0.7506, -0.367, 0.872, -0.5661, 0.8782, 1.571, 0.6329, 1.793, 0.6419, 1.675, 0.7884, 1.519, 0.7814, -0.5267, 0.7506, -0.3718, 0.7358, -0.1687, 0.8606, -0.367, 0.872, 2.602, 0.6711, 2.777, 0.6844, 2.44, 0.821, 2.292, 0.8108, 1.793, 0.6419, 2.012, 0.6409, 1.835, 0.7876, 1.675, 0.7884, -0.3718, 0.7358, -0.2085, 0.7284, -0.0115, 0.8549, -0.1687, 0.8606, -2.545, 0.6844, -2.365, 0.6981, -2.486, 0.8316, -2.621, 0.821, 2.012, 0.6409, 2.221, 0.6489, 1.99, 0.7937, 1.835, 0.7876, 2.133, 0.8046, 0.3971, 0.9258, 1.99, 0.7937, 1.99, 0.7937, 0.3971, 0.9258, 1.835, 0.7876, 1.835, 0.7876, 0.3971, 0.9258, 1.675, 0.7884, 1.675, 0.7884, 0.3971, 0.9258, 1.519, 0.7814, 1.519, 0.7814, 0.3971, 0.9258, 1.36, 0.7816, 1.36, 0.7816, 0.3971, 0.9258, 1.207, 0.789, 1.207, 0.789, 0.3971, 0.9258, 1.048, 0.7887, 1.048, 0.7887, 0.3971, 0.9258, 0.8955, 0.7953, 0.8955, 0.7953, 0.3971, 0.9258, 0.7564, 0.8063, 0.7564, 0.8063, 0.3971, 0.9258, 0.5987, 0.8129, 0.5987, 0.8129, 0.3971, 0.9258, 0.4515, 0.8232, 0.4515, 0.8232, 0.3971, 0.9258, 0.3161, 0.8337, 0.3161, 0.8337, 0.3971, 0.9258, 0.1491, 0.8447, 0.1491, 0.8447, 0.3971, 0.9258, -0.0115, 0.8549, -0.0115, 0.8549, 0.3971, 0.9258, -0.1687, 0.8606, -0.1687, 0.8606, 0.3971, 0.9258, -0.367, 0.872, -0.367, 0.872, 0.3971, 0.9258, -0.5661, 0.8782, -0.5661, 0.8782, 0.3971, 0.9258, -0.773, 0.8769, -0.773, 0.8769, 0.3971, 0.9258, -1.001, 0.8843, -1.001, 0.8843, 0.3971, 0.9258, -1.223, 0.8841, -1.223, 0.8841, 0.3971, 0.9258, -1.447, 0.8763, -1.447, 0.8763, 0.3971, 0.9258, -1.641, 0.877, -1.641, 0.877, 0.3971, 0.9258, -1.829, 0.8705, -1.829, 0.8705, 0.3971, 0.9258, -2.018, 0.859, -2.018, 0.859, 0.3971, 0.9258, 2.894, 0.8528, 2.894, 0.8528, 0.3971, 0.9258, 2.738, 0.8425, 2.738, 0.8425, 0.3971, 0.9258, 2.575, 0.8316, 2.575, 0.8316, 0.3971, 0.9258, 2.44, 0.821, 2.44, 0.821, 0.3971, 0.9258, 2.292, 0.8108, 2.292, 0.8108, 0.3971, 0.9258, 2.133, 0.8046])
me_sphere_003.materials.append(mat_pumpkinmat)
me_sphere_003.use_remesh_fix_poles = True
me_sphere_003.use_remesh_preserve_attributes = False
me_sphere_003.update()

# ---- objects
ob_pumpkin = bpy.data.objects.new('Pumpkin', me_sphere_003)

# ---- transforms, parenting, visibility, modifiers, constraints
ob_pumpkin.location = (0.0, 0.0, 0.0)
_m = ob_pumpkin.modifiers.new('EdgeSplit', 'EDGE_SPLIT')
_m.split_angle = 0.7575

# ---- collection membership
col_collection.objects.link(ob_pumpkin)

# ---- scene / render settings (as saved in the file)
scene.frame_start = 1; scene.frame_end = 250; scene.frame_set(1)
scene.render.engine = 'BLENDER_EEVEE_NEXT'
scene.cycles.sampling_pattern = 'TABULATED_SOBOL'
scene.cycles.use_light_tree = False
scene.view_settings.view_transform = 'Filmic'
bpy.context.view_layer.update()

# ---- added for rendering (the .blend has no active camera and no usable light): camera, sun
cam_auto = bpy.data.cameras.new('AutoCamera')
cam_auto.lens = 50.0
cam_auto.sensor_width = 36.0
cam_auto.clip_end = 1000.0
ob_auto_camera = bpy.data.objects.new('AutoCamera', cam_auto)
scene.collection.objects.link(ob_auto_camera)
ob_auto_camera.location = (3.03901, -3.64681, 2.62077)
ob_auto_camera.rotation_euler = (1.09748, -7.21219e-08, 0.694738)
scene.camera = ob_auto_camera
light_auto_sun = bpy.data.lights.new('AutoSun', 'SUN')
light_auto_sun.energy = 3.0
light_auto_sun.angle = 0.0523599
ob_auto_sun = bpy.data.objects.new('AutoSun', light_auto_sun)
scene.collection.objects.link(ob_auto_sun)
ob_auto_sun.rotation_euler = (0.872665, 0.174533, 0.523599)
bpy.context.view_layer.update()
